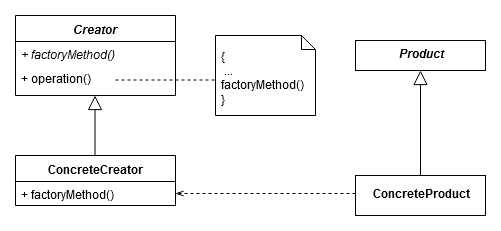

The diagram above was exported from draw.io. Its source (the exported page's mxGraphModel, read from the mxfile embedded in the PNG):
<mxGraphModel dx="1422" dy="769" grid="1" gridSize="10" guides="1" tooltips="1" connect="1" arrows="1" fold="1" page="1" pageScale="1" pageWidth="827" pageHeight="1169" math="0" shadow="0">
  <root>
    <mxCell id="0" />
    <mxCell id="1" parent="0" />
    <mxCell id="AX5PEbP-eGR-RkNelQRe-11" value="Creator" style="swimlane;fontStyle=3;align=center;verticalAlign=top;childLayout=stackLayout;horizontal=1;startSize=26;horizontalStack=0;resizeParent=1;resizeParentMax=0;resizeLast=0;collapsible=1;marginBottom=0;" parent="1" vertex="1">
      <mxGeometry x="40" y="120" width="160" height="80" as="geometry" />
    </mxCell>
    <mxCell id="AX5PEbP-eGR-RkNelQRe-12" value="+ factoryMethod()&#10;" style="text;strokeColor=none;fillColor=none;align=left;verticalAlign=top;spacingLeft=4;spacingRight=4;overflow=hidden;rotatable=0;points=[[0,0.5],[1,0.5]];portConstraint=eastwest;fontStyle=2" parent="AX5PEbP-eGR-RkNelQRe-11" vertex="1">
      <mxGeometry y="26" width="160" height="24" as="geometry" />
    </mxCell>
    <mxCell id="AX5PEbP-eGR-RkNelQRe-39" value="" style="endArrow=none;dashed=1;html=1;" parent="AX5PEbP-eGR-RkNelQRe-11" edge="1">
      <mxGeometry width="50" height="50" relative="1" as="geometry">
        <mxPoint x="100" y="64.5" as="sourcePoint" />
        <mxPoint x="200" y="64.5" as="targetPoint" />
      </mxGeometry>
    </mxCell>
    <mxCell id="_qmnuAGC6pc0ymlyYVWd-1" value="+ operation()&#10;" style="text;strokeColor=none;fillColor=none;align=left;verticalAlign=top;spacingLeft=4;spacingRight=4;overflow=hidden;rotatable=0;points=[[0,0.5],[1,0.5]];portConstraint=eastwest;fontStyle=0" vertex="1" parent="AX5PEbP-eGR-RkNelQRe-11">
      <mxGeometry y="50" width="160" height="30" as="geometry" />
    </mxCell>
    <mxCell id="AX5PEbP-eGR-RkNelQRe-13" value="ConcreteCreator" style="swimlane;fontStyle=1;align=center;verticalAlign=top;childLayout=stackLayout;horizontal=1;startSize=26;horizontalStack=0;resizeParent=1;resizeParentMax=0;resizeLast=0;collapsible=1;marginBottom=0;" parent="1" vertex="1">
      <mxGeometry x="40" y="260" width="160" height="50" as="geometry" />
    </mxCell>
    <mxCell id="AX5PEbP-eGR-RkNelQRe-14" value="+ factoryMethod()" style="text;strokeColor=none;fillColor=none;align=left;verticalAlign=top;spacingLeft=4;spacingRight=4;overflow=hidden;rotatable=0;points=[[0,0.5],[1,0.5]];portConstraint=eastwest;" parent="AX5PEbP-eGR-RkNelQRe-13" vertex="1">
      <mxGeometry y="26" width="160" height="24" as="geometry" />
    </mxCell>
    <mxCell id="AX5PEbP-eGR-RkNelQRe-16" value="&lt;b&gt;ConcreteProduct&lt;/b&gt;" style="rounded=0;whiteSpace=wrap;html=1;" parent="1" vertex="1">
      <mxGeometry x="380" y="280" width="130" height="40" as="geometry" />
    </mxCell>
    <mxCell id="AX5PEbP-eGR-RkNelQRe-30" value="" style="endArrow=block;endFill=0;endSize=12;html=1;entryX=0.5;entryY=1;entryDx=0;entryDy=0;exitX=0.5;exitY=0;exitDx=0;exitDy=0;" parent="1" edge="1">
      <mxGeometry width="160" relative="1" as="geometry">
        <mxPoint x="119.5" y="260" as="sourcePoint" />
        <mxPoint x="119.5" y="200" as="targetPoint" />
      </mxGeometry>
    </mxCell>
    <mxCell id="AX5PEbP-eGR-RkNelQRe-38" value="&lt;div&gt;&amp;nbsp;&lt;/div&gt;&lt;div&gt;&amp;nbsp;{&lt;/div&gt;&lt;div&gt;&amp;nbsp; ...&lt;/div&gt;&lt;div&gt;&amp;nbsp;factoryMethod()&lt;/div&gt;&lt;div&gt;&amp;nbsp;}&lt;br&gt;&lt;/div&gt;" style="shape=note;whiteSpace=wrap;html=1;size=14;verticalAlign=top;align=left;spacingTop=-6;" parent="1" vertex="1">
      <mxGeometry x="240" y="140" width="100" height="80" as="geometry" />
    </mxCell>
    <mxCell id="_qmnuAGC6pc0ymlyYVWd-2" value="&lt;i&gt;&lt;b&gt;Product&lt;/b&gt;&lt;/i&gt;" style="rounded=0;whiteSpace=wrap;html=1;" vertex="1" parent="1">
      <mxGeometry x="380" y="145" width="130" height="30" as="geometry" />
    </mxCell>
    <mxCell id="_qmnuAGC6pc0ymlyYVWd-3" value="" style="endArrow=block;endFill=0;endSize=12;html=1;entryX=0.5;entryY=1;entryDx=0;entryDy=0;exitX=0.5;exitY=0;exitDx=0;exitDy=0;" edge="1" parent="1" source="AX5PEbP-eGR-RkNelQRe-16" target="_qmnuAGC6pc0ymlyYVWd-2">
      <mxGeometry width="160" relative="1" as="geometry">
        <mxPoint x="444.5" y="270" as="sourcePoint" />
        <mxPoint x="444.5" y="210" as="targetPoint" />
      </mxGeometry>
    </mxCell>
    <mxCell id="_qmnuAGC6pc0ymlyYVWd-4" value="" style="endArrow=openThin;html=1;entryX=1;entryY=0.5;entryDx=0;entryDy=0;dashed=1;endFill=0;" edge="1" parent="1" target="AX5PEbP-eGR-RkNelQRe-14">
      <mxGeometry width="50" height="50" relative="1" as="geometry">
        <mxPoint x="380" y="298" as="sourcePoint" />
        <mxPoint x="220" y="298" as="targetPoint" />
      </mxGeometry>
    </mxCell>
  </root>
</mxGraphModel>